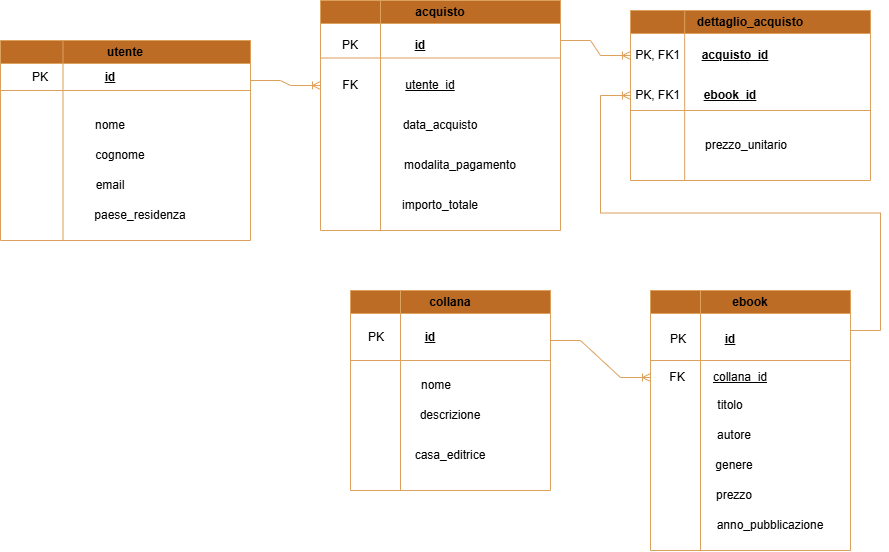

The diagram above was exported from draw.io. Its source (the exported page's mxGraphModel, read from the mxfile embedded in the PNG):
<mxGraphModel dx="2241" dy="777" grid="0" gridSize="10" guides="1" tooltips="1" connect="1" arrows="1" fold="1" page="1" pageScale="1" pageWidth="827" pageHeight="1169" background="light-dark(#FFFFFF,#FFFFFF)" math="0" shadow="0">
  <root>
    <mxCell id="0" />
    <mxCell id="1" parent="0" />
    <mxCell id="mg3jaaIN0AQA2UfF5CVz-1" parent="1" style="swimlane;whiteSpace=wrap;html=1;startSize=23;labelBackgroundColor=none;fillColor=#BC6C25;strokeColor=#DDA15E;fontColor=light-dark(#000000,#000000);" value="ebook" vertex="1">
      <mxGeometry height="260" width="200" x="190" y="520" as="geometry" />
    </mxCell>
    <mxCell id="-IoE8jdZGS6pAZvQz0Tw-39" parent="mg3jaaIN0AQA2UfF5CVz-1" style="text;html=1;whiteSpace=wrap;strokeColor=none;fillColor=none;align=center;verticalAlign=middle;rounded=0;labelBackgroundColor=none;fontColor=light-dark(#000000,#000000);" value="PK" vertex="1">
      <mxGeometry height="30" width="60" x="-2" y="34" as="geometry" />
    </mxCell>
    <mxCell id="-IoE8jdZGS6pAZvQz0Tw-40" parent="mg3jaaIN0AQA2UfF5CVz-1" style="text;html=1;whiteSpace=wrap;strokeColor=none;fillColor=none;align=center;verticalAlign=middle;rounded=0;labelBackgroundColor=none;fontColor=light-dark(#000000,#000000);" value="&lt;b&gt;&lt;u&gt;id&lt;/u&gt;&lt;/b&gt;" vertex="1">
      <mxGeometry height="30" width="60" x="50" y="34" as="geometry" />
    </mxCell>
    <mxCell id="-IoE8jdZGS6pAZvQz0Tw-41" parent="mg3jaaIN0AQA2UfF5CVz-1" style="text;html=1;whiteSpace=wrap;strokeColor=none;fillColor=none;align=center;verticalAlign=middle;rounded=0;labelBackgroundColor=none;fontColor=light-dark(#000000,#000000);" value="titolo" vertex="1">
      <mxGeometry height="30" width="60" x="50" y="100" as="geometry" />
    </mxCell>
    <mxCell id="-IoE8jdZGS6pAZvQz0Tw-42" parent="mg3jaaIN0AQA2UfF5CVz-1" style="text;html=1;whiteSpace=wrap;strokeColor=none;fillColor=none;align=center;verticalAlign=middle;rounded=0;labelBackgroundColor=none;fontColor=light-dark(#000000,#000000);" value="autore" vertex="1">
      <mxGeometry height="30" width="60" x="54" y="130" as="geometry" />
    </mxCell>
    <mxCell id="-IoE8jdZGS6pAZvQz0Tw-43" parent="mg3jaaIN0AQA2UfF5CVz-1" style="text;html=1;whiteSpace=wrap;strokeColor=none;fillColor=none;align=center;verticalAlign=middle;rounded=0;labelBackgroundColor=none;fontColor=light-dark(#000000,#000000);" value="genere" vertex="1">
      <mxGeometry height="30" width="60" x="54" y="160" as="geometry" />
    </mxCell>
    <mxCell id="-IoE8jdZGS6pAZvQz0Tw-44" parent="mg3jaaIN0AQA2UfF5CVz-1" style="text;html=1;whiteSpace=wrap;strokeColor=none;fillColor=none;align=center;verticalAlign=middle;rounded=0;labelBackgroundColor=none;fontColor=light-dark(#000000,#000000);" value="prezzo" vertex="1">
      <mxGeometry height="30" width="60" x="54" y="190" as="geometry" />
    </mxCell>
    <mxCell id="-IoE8jdZGS6pAZvQz0Tw-45" parent="mg3jaaIN0AQA2UfF5CVz-1" style="text;html=1;whiteSpace=wrap;strokeColor=none;fillColor=none;align=center;verticalAlign=middle;rounded=0;labelBackgroundColor=none;fontColor=light-dark(#000000,#000000);" value="anno_pubblicazione" vertex="1">
      <mxGeometry height="30" width="60" x="90" y="220" as="geometry" />
    </mxCell>
    <mxCell id="-IoE8jdZGS6pAZvQz0Tw-47" parent="mg3jaaIN0AQA2UfF5CVz-1" style="text;html=1;whiteSpace=wrap;strokeColor=none;fillColor=none;align=center;verticalAlign=middle;rounded=0;labelBackgroundColor=none;fontColor=light-dark(#000000,#000000);" value="&lt;u&gt;collana_id&lt;/u&gt;" vertex="1">
      <mxGeometry height="30" width="60" x="60" y="72" as="geometry" />
    </mxCell>
    <mxCell id="-IoE8jdZGS6pAZvQz0Tw-48" parent="mg3jaaIN0AQA2UfF5CVz-1" style="text;html=1;whiteSpace=wrap;strokeColor=none;fillColor=none;align=center;verticalAlign=middle;rounded=0;labelBackgroundColor=none;fontColor=light-dark(#000000,#000000);" value="FK" vertex="1">
      <mxGeometry height="30" width="54" y="72" as="geometry" />
    </mxCell>
    <mxCell id="-IoE8jdZGS6pAZvQz0Tw-1" parent="1" style="swimlane;whiteSpace=wrap;html=1;labelBackgroundColor=none;fillColor=#BC6C25;strokeColor=#DDA15E;fontColor=light-dark(#000000,#000000);" value="utente" vertex="1">
      <mxGeometry height="200" width="250" x="-460" y="270" as="geometry" />
    </mxCell>
    <mxCell id="-IoE8jdZGS6pAZvQz0Tw-11" parent="-IoE8jdZGS6pAZvQz0Tw-1" style="text;html=1;whiteSpace=wrap;strokeColor=none;fillColor=none;align=center;verticalAlign=middle;rounded=0;labelBackgroundColor=none;fontColor=light-dark(#000000,#000000);" value="PK" vertex="1">
      <mxGeometry height="30" width="60" x="10" y="22" as="geometry" />
    </mxCell>
    <mxCell id="-IoE8jdZGS6pAZvQz0Tw-14" parent="-IoE8jdZGS6pAZvQz0Tw-1" style="text;html=1;whiteSpace=wrap;strokeColor=none;fillColor=none;align=center;verticalAlign=middle;rounded=0;labelBackgroundColor=none;fontColor=light-dark(#000000,#000000);" value="&lt;b&gt;&lt;u&gt;id&lt;/u&gt;&lt;/b&gt;" vertex="1">
      <mxGeometry height="30" width="60" x="80" y="22" as="geometry" />
    </mxCell>
    <mxCell id="-IoE8jdZGS6pAZvQz0Tw-15" parent="-IoE8jdZGS6pAZvQz0Tw-1" style="text;html=1;whiteSpace=wrap;strokeColor=none;fillColor=none;align=center;verticalAlign=middle;rounded=0;labelBackgroundColor=none;fontColor=light-dark(#000000,#000000);" value="nome" vertex="1">
      <mxGeometry height="30" width="60" x="80" y="70" as="geometry" />
    </mxCell>
    <mxCell id="-IoE8jdZGS6pAZvQz0Tw-17" parent="-IoE8jdZGS6pAZvQz0Tw-1" style="text;html=1;whiteSpace=wrap;strokeColor=none;fillColor=none;align=center;verticalAlign=middle;rounded=0;labelBackgroundColor=none;fontColor=light-dark(#000000,#000000);" value="cognome" vertex="1">
      <mxGeometry height="30" width="60" x="90" y="100" as="geometry" />
    </mxCell>
    <mxCell id="-IoE8jdZGS6pAZvQz0Tw-18" parent="-IoE8jdZGS6pAZvQz0Tw-1" style="text;html=1;whiteSpace=wrap;strokeColor=none;fillColor=none;align=center;verticalAlign=middle;rounded=0;labelBackgroundColor=none;fontColor=light-dark(#000000,#000000);" value="email" vertex="1">
      <mxGeometry height="30" width="60" x="80" y="130" as="geometry" />
    </mxCell>
    <mxCell id="-IoE8jdZGS6pAZvQz0Tw-19" parent="-IoE8jdZGS6pAZvQz0Tw-1" style="text;html=1;whiteSpace=wrap;strokeColor=none;fillColor=none;align=center;verticalAlign=middle;rounded=0;labelBackgroundColor=none;fontColor=light-dark(#000000,#000000);" value="paese_residenza" vertex="1">
      <mxGeometry height="30" width="60" x="110" y="160" as="geometry" />
    </mxCell>
    <mxCell id="-IoE8jdZGS6pAZvQz0Tw-2" parent="1" style="swimlane;whiteSpace=wrap;html=1;labelBackgroundColor=none;fillColor=#BC6C25;strokeColor=#DDA15E;fontColor=light-dark(#000000,#000000);" value="acquisto" vertex="1">
      <mxGeometry height="230" width="240" x="-140" y="230" as="geometry" />
    </mxCell>
    <mxCell id="-IoE8jdZGS6pAZvQz0Tw-21" parent="-IoE8jdZGS6pAZvQz0Tw-2" style="text;html=1;whiteSpace=wrap;strokeColor=none;fillColor=none;align=center;verticalAlign=middle;rounded=0;labelBackgroundColor=none;fontColor=light-dark(#000000,#000000);" value="PK" vertex="1">
      <mxGeometry height="30" width="60" y="30" as="geometry" />
    </mxCell>
    <mxCell id="-IoE8jdZGS6pAZvQz0Tw-22" parent="-IoE8jdZGS6pAZvQz0Tw-2" style="text;html=1;whiteSpace=wrap;strokeColor=none;fillColor=none;align=center;verticalAlign=middle;rounded=0;labelBackgroundColor=none;fontColor=light-dark(#000000,#000000);" value="&lt;b&gt;&lt;u&gt;id&lt;/u&gt;&lt;/b&gt;" vertex="1">
      <mxGeometry height="30" width="60" x="70" y="30" as="geometry" />
    </mxCell>
    <mxCell id="-IoE8jdZGS6pAZvQz0Tw-24" parent="-IoE8jdZGS6pAZvQz0Tw-2" style="text;html=1;whiteSpace=wrap;strokeColor=none;fillColor=none;align=center;verticalAlign=middle;rounded=0;labelBackgroundColor=none;fontColor=light-dark(#000000,#000000);" value="FK" vertex="1">
      <mxGeometry height="30" width="60" y="70" as="geometry" />
    </mxCell>
    <mxCell id="-IoE8jdZGS6pAZvQz0Tw-25" parent="-IoE8jdZGS6pAZvQz0Tw-2" style="text;html=1;whiteSpace=wrap;strokeColor=none;fillColor=none;align=center;verticalAlign=middle;rounded=0;labelBackgroundColor=none;fontColor=light-dark(#000000,#000000);" value="&lt;u&gt;utente_id&lt;/u&gt;" vertex="1">
      <mxGeometry height="30" width="60" x="80" y="70" as="geometry" />
    </mxCell>
    <mxCell id="-IoE8jdZGS6pAZvQz0Tw-26" parent="-IoE8jdZGS6pAZvQz0Tw-2" style="text;html=1;whiteSpace=wrap;strokeColor=none;fillColor=none;align=center;verticalAlign=middle;rounded=0;labelBackgroundColor=none;fontColor=light-dark(#000000,#000000);" value="data_acquisto" vertex="1">
      <mxGeometry height="30" width="60" x="90" y="110" as="geometry" />
    </mxCell>
    <mxCell id="-IoE8jdZGS6pAZvQz0Tw-27" parent="-IoE8jdZGS6pAZvQz0Tw-2" style="text;html=1;whiteSpace=wrap;strokeColor=none;fillColor=none;align=center;verticalAlign=middle;rounded=0;labelBackgroundColor=none;fontColor=light-dark(#000000,#000000);" value="modalita_pagamento" vertex="1">
      <mxGeometry height="30" width="60" x="110" y="150" as="geometry" />
    </mxCell>
    <mxCell id="-IoE8jdZGS6pAZvQz0Tw-28" parent="-IoE8jdZGS6pAZvQz0Tw-2" style="text;html=1;whiteSpace=wrap;strokeColor=none;fillColor=none;align=center;verticalAlign=middle;rounded=0;labelBackgroundColor=none;fontColor=light-dark(#000000,#000000);" value="importo_totale" vertex="1">
      <mxGeometry height="30" width="60" x="90" y="190" as="geometry" />
    </mxCell>
    <mxCell id="-IoE8jdZGS6pAZvQz0Tw-3" parent="1" style="swimlane;whiteSpace=wrap;html=1;labelBorderColor=none;labelBackgroundColor=none;fillColor=#BC6C25;strokeColor=#DDA15E;fontColor=light-dark(#000000,#000000);" value="dettaglio_acquisto" vertex="1">
      <mxGeometry height="170" width="240" x="170" y="240" as="geometry" />
    </mxCell>
    <mxCell id="-IoE8jdZGS6pAZvQz0Tw-32" parent="-IoE8jdZGS6pAZvQz0Tw-3" style="text;html=1;whiteSpace=wrap;strokeColor=none;fillColor=none;align=center;verticalAlign=middle;rounded=0;labelBackgroundColor=none;fontColor=light-dark(#000000,#000000);" value="PK, FK1" vertex="1">
      <mxGeometry height="30" width="55" y="30" as="geometry" />
    </mxCell>
    <mxCell id="-IoE8jdZGS6pAZvQz0Tw-33" parent="-IoE8jdZGS6pAZvQz0Tw-3" style="text;html=1;whiteSpace=wrap;strokeColor=none;fillColor=none;align=center;verticalAlign=middle;rounded=0;labelBackgroundColor=none;fontColor=light-dark(#000000,#000000);" value="&lt;b&gt;&lt;u&gt;acquisto_id&lt;/u&gt;&lt;/b&gt;" vertex="1">
      <mxGeometry height="30" width="60" x="75" y="30" as="geometry" />
    </mxCell>
    <mxCell id="-IoE8jdZGS6pAZvQz0Tw-34" parent="-IoE8jdZGS6pAZvQz0Tw-3" style="text;html=1;whiteSpace=wrap;strokeColor=none;fillColor=none;align=center;verticalAlign=middle;rounded=0;labelBackgroundColor=none;fontColor=light-dark(#000000,#000000);" value="&lt;b&gt;&lt;u&gt;ebook_id&lt;/u&gt;&lt;/b&gt;" vertex="1">
      <mxGeometry height="30" width="60" x="70" y="70" as="geometry" />
    </mxCell>
    <mxCell id="-IoE8jdZGS6pAZvQz0Tw-35" parent="-IoE8jdZGS6pAZvQz0Tw-3" style="text;html=1;whiteSpace=wrap;strokeColor=none;fillColor=none;align=center;verticalAlign=middle;rounded=0;labelBackgroundColor=none;fontColor=light-dark(#000000,#000000);" value="prezzo_unitario" vertex="1">
      <mxGeometry height="30" width="60" x="86" y="120" as="geometry" />
    </mxCell>
    <mxCell id="-IoE8jdZGS6pAZvQz0Tw-56" parent="-IoE8jdZGS6pAZvQz0Tw-3" style="text;html=1;whiteSpace=wrap;strokeColor=none;fillColor=none;align=center;verticalAlign=middle;rounded=0;labelBackgroundColor=none;fontColor=light-dark(#000000,#000000);" value="PK, FK1" vertex="1">
      <mxGeometry height="30" width="55" y="70" as="geometry" />
    </mxCell>
    <mxCell id="-IoE8jdZGS6pAZvQz0Tw-31" edge="1" parent="-IoE8jdZGS6pAZvQz0Tw-3" style="endArrow=none;html=1;rounded=0;fontColor=light-dark(#000000,#000000);labelBackgroundColor=none;strokeColor=#DDA15E;" value="">
      <mxGeometry height="50" relative="1" width="50" as="geometry">
        <mxPoint x="54.17" y="170" as="sourcePoint" />
        <mxPoint x="54.17" as="targetPoint" />
      </mxGeometry>
    </mxCell>
    <mxCell id="-IoE8jdZGS6pAZvQz0Tw-30" edge="1" parent="-IoE8jdZGS6pAZvQz0Tw-3" style="endArrow=none;html=1;rounded=0;fontColor=light-dark(#000000,#000000);labelBackgroundColor=none;strokeColor=#DDA15E;" value="">
      <mxGeometry height="50" relative="1" width="50" as="geometry">
        <Array as="points" />
        <mxPoint y="100" as="sourcePoint" />
        <mxPoint x="240" y="100" as="targetPoint" />
      </mxGeometry>
    </mxCell>
    <mxCell id="-IoE8jdZGS6pAZvQz0Tw-4" parent="1" style="swimlane;whiteSpace=wrap;html=1;labelBackgroundColor=none;fillColor=#BC6C25;strokeColor=#DDA15E;fontColor=light-dark(#000000,#000000);" value="collana" vertex="1">
      <mxGeometry height="200" width="200" x="-110" y="520" as="geometry" />
    </mxCell>
    <mxCell id="-IoE8jdZGS6pAZvQz0Tw-51" parent="-IoE8jdZGS6pAZvQz0Tw-4" style="text;html=1;whiteSpace=wrap;strokeColor=none;fillColor=none;align=center;verticalAlign=middle;rounded=0;labelBackgroundColor=none;fontColor=light-dark(#000000,#000000);" value="PK" vertex="1">
      <mxGeometry height="30" width="60" x="-4" y="32" as="geometry" />
    </mxCell>
    <mxCell id="-IoE8jdZGS6pAZvQz0Tw-52" parent="-IoE8jdZGS6pAZvQz0Tw-4" style="text;html=1;whiteSpace=wrap;strokeColor=none;fillColor=none;align=center;verticalAlign=middle;rounded=0;labelBackgroundColor=none;fontColor=light-dark(#000000,#000000);" value="&lt;b&gt;&lt;u&gt;id&lt;/u&gt;&lt;/b&gt;" vertex="1">
      <mxGeometry height="30" width="60" x="50" y="32" as="geometry" />
    </mxCell>
    <mxCell id="-IoE8jdZGS6pAZvQz0Tw-53" parent="-IoE8jdZGS6pAZvQz0Tw-4" style="text;html=1;whiteSpace=wrap;strokeColor=none;fillColor=none;align=center;verticalAlign=middle;rounded=0;labelBackgroundColor=none;fontColor=light-dark(#000000,#000000);" value="nome" vertex="1">
      <mxGeometry height="30" width="60" x="56" y="80" as="geometry" />
    </mxCell>
    <mxCell id="-IoE8jdZGS6pAZvQz0Tw-54" parent="-IoE8jdZGS6pAZvQz0Tw-4" style="text;html=1;whiteSpace=wrap;strokeColor=none;fillColor=none;align=center;verticalAlign=middle;rounded=0;labelBackgroundColor=none;fontColor=light-dark(#000000,#000000);" value="descrizione" vertex="1">
      <mxGeometry height="30" width="60" x="70" y="110" as="geometry" />
    </mxCell>
    <mxCell id="-IoE8jdZGS6pAZvQz0Tw-55" parent="-IoE8jdZGS6pAZvQz0Tw-4" style="text;html=1;whiteSpace=wrap;strokeColor=none;fillColor=none;align=center;verticalAlign=middle;rounded=0;labelBackgroundColor=none;fontColor=light-dark(#000000,#000000);" value="casa_editrice" vertex="1">
      <mxGeometry height="30" width="60" x="70" y="150" as="geometry" />
    </mxCell>
    <mxCell id="-IoE8jdZGS6pAZvQz0Tw-49" edge="1" parent="-IoE8jdZGS6pAZvQz0Tw-4" style="endArrow=none;html=1;rounded=0;fontColor=light-dark(#000000,#000000);labelBackgroundColor=none;strokeColor=#DDA15E;" value="">
      <mxGeometry height="50" relative="1" width="50" as="geometry">
        <mxPoint y="70" as="sourcePoint" />
        <mxPoint x="200" y="70" as="targetPoint" />
      </mxGeometry>
    </mxCell>
    <mxCell id="-IoE8jdZGS6pAZvQz0Tw-12" edge="1" parent="1" source="-IoE8jdZGS6pAZvQz0Tw-1" style="endArrow=none;html=1;rounded=0;exitX=0.25;exitY=1;exitDx=0;exitDy=0;entryX=0.25;entryY=0;entryDx=0;entryDy=0;fontColor=light-dark(#000000,#000000);labelBackgroundColor=none;strokeColor=#DDA15E;" target="-IoE8jdZGS6pAZvQz0Tw-1" value="">
      <mxGeometry height="50" relative="1" width="50" as="geometry">
        <mxPoint x="-90" y="510" as="sourcePoint" />
        <mxPoint x="-40" y="460" as="targetPoint" />
      </mxGeometry>
    </mxCell>
    <mxCell id="-IoE8jdZGS6pAZvQz0Tw-13" edge="1" parent="1" source="-IoE8jdZGS6pAZvQz0Tw-1" style="endArrow=none;html=1;rounded=0;exitX=0;exitY=0.25;exitDx=0;exitDy=0;entryX=1;entryY=0.25;entryDx=0;entryDy=0;fontColor=light-dark(#000000,#000000);labelBackgroundColor=none;strokeColor=#DDA15E;" target="-IoE8jdZGS6pAZvQz0Tw-1" value="">
      <mxGeometry height="50" relative="1" width="50" as="geometry">
        <mxPoint x="-90" y="510" as="sourcePoint" />
        <mxPoint x="-40" y="460" as="targetPoint" />
      </mxGeometry>
    </mxCell>
    <mxCell id="-IoE8jdZGS6pAZvQz0Tw-20" edge="1" parent="1" source="-IoE8jdZGS6pAZvQz0Tw-2" style="endArrow=none;html=1;rounded=0;entryX=0.25;entryY=0;entryDx=0;entryDy=0;exitX=0.25;exitY=1;exitDx=0;exitDy=0;fontColor=light-dark(#000000,#000000);labelBackgroundColor=none;strokeColor=#DDA15E;" target="-IoE8jdZGS6pAZvQz0Tw-2" value="">
      <mxGeometry height="50" relative="1" width="50" as="geometry">
        <mxPoint x="-90" y="510" as="sourcePoint" />
        <mxPoint x="-40" y="460" as="targetPoint" />
      </mxGeometry>
    </mxCell>
    <mxCell id="-IoE8jdZGS6pAZvQz0Tw-23" edge="1" parent="1" source="-IoE8jdZGS6pAZvQz0Tw-2" style="endArrow=none;html=1;rounded=0;exitX=0;exitY=0.25;exitDx=0;exitDy=0;entryX=1;entryY=0.25;entryDx=0;entryDy=0;fontColor=light-dark(#000000,#000000);labelBackgroundColor=none;strokeColor=#DDA15E;" target="-IoE8jdZGS6pAZvQz0Tw-2" value="">
      <mxGeometry height="50" relative="1" width="50" as="geometry">
        <mxPoint x="-90" y="510" as="sourcePoint" />
        <mxPoint x="-40" y="460" as="targetPoint" />
      </mxGeometry>
    </mxCell>
    <mxCell id="-IoE8jdZGS6pAZvQz0Tw-37" edge="1" parent="1" source="mg3jaaIN0AQA2UfF5CVz-1" style="endArrow=none;html=1;rounded=0;entryX=0.25;entryY=0;entryDx=0;entryDy=0;exitX=0.25;exitY=1;exitDx=0;exitDy=0;fontColor=light-dark(#000000,#000000);labelBackgroundColor=none;strokeColor=#DDA15E;" target="mg3jaaIN0AQA2UfF5CVz-1" value="">
      <mxGeometry height="50" relative="1" width="50" as="geometry">
        <mxPoint x="240" y="720" as="sourcePoint" />
        <mxPoint x="-40" y="460" as="targetPoint" />
      </mxGeometry>
    </mxCell>
    <mxCell id="-IoE8jdZGS6pAZvQz0Tw-38" edge="1" parent="1" style="endArrow=none;html=1;rounded=0;fontColor=light-dark(#000000,#000000);labelBackgroundColor=none;strokeColor=#DDA15E;" value="">
      <mxGeometry height="50" relative="1" width="50" as="geometry">
        <mxPoint x="190" y="590" as="sourcePoint" />
        <mxPoint x="390" y="590" as="targetPoint" />
      </mxGeometry>
    </mxCell>
    <mxCell id="-IoE8jdZGS6pAZvQz0Tw-50" edge="1" parent="1" source="-IoE8jdZGS6pAZvQz0Tw-4" style="endArrow=none;html=1;rounded=0;exitX=0.25;exitY=0;exitDx=0;exitDy=0;entryX=0.25;entryY=1;entryDx=0;entryDy=0;fontColor=light-dark(#000000,#000000);labelBackgroundColor=none;strokeColor=#DDA15E;" target="-IoE8jdZGS6pAZvQz0Tw-4" value="">
      <mxGeometry height="50" relative="1" width="50" as="geometry">
        <mxPoint x="-90" y="510" as="sourcePoint" />
        <mxPoint x="-40" y="460" as="targetPoint" />
      </mxGeometry>
    </mxCell>
    <mxCell id="-IoE8jdZGS6pAZvQz0Tw-57" edge="1" parent="1" style="edgeStyle=entityRelationEdgeStyle;fontSize=12;html=1;endArrow=ERoneToMany;rounded=0;entryX=0;entryY=0.5;entryDx=0;entryDy=0;fontColor=light-dark(#000000,#000000);labelBackgroundColor=none;strokeColor=#DDA15E;" target="-IoE8jdZGS6pAZvQz0Tw-24" value="">
      <mxGeometry height="100" relative="1" width="100" as="geometry">
        <mxPoint x="-210" y="310" as="sourcePoint" />
        <mxPoint x="-20" y="430" as="targetPoint" />
      </mxGeometry>
    </mxCell>
    <mxCell id="-IoE8jdZGS6pAZvQz0Tw-59" edge="1" parent="1" style="edgeStyle=entityRelationEdgeStyle;fontSize=12;html=1;endArrow=ERoneToMany;rounded=0;entryX=0;entryY=0.5;entryDx=0;entryDy=0;fontColor=light-dark(#000000,#000000);labelBackgroundColor=none;strokeColor=#DDA15E;" target="-IoE8jdZGS6pAZvQz0Tw-32" value="">
      <mxGeometry height="100" relative="1" width="100" as="geometry">
        <mxPoint x="100" y="270" as="sourcePoint" />
        <mxPoint x="-20" y="430" as="targetPoint" />
      </mxGeometry>
    </mxCell>
    <mxCell id="-IoE8jdZGS6pAZvQz0Tw-60" edge="1" parent="1" style="edgeStyle=entityRelationEdgeStyle;fontSize=12;html=1;endArrow=ERoneToMany;rounded=0;fontColor=light-dark(#000000,#000000);labelBackgroundColor=none;strokeColor=#DDA15E;" value="">
      <mxGeometry height="100" relative="1" width="100" as="geometry">
        <mxPoint x="390" y="560" as="sourcePoint" />
        <mxPoint x="170" y="325" as="targetPoint" />
      </mxGeometry>
    </mxCell>
    <mxCell id="-IoE8jdZGS6pAZvQz0Tw-61" edge="1" parent="1" source="-IoE8jdZGS6pAZvQz0Tw-4" style="edgeStyle=entityRelationEdgeStyle;fontSize=12;html=1;endArrow=ERoneToMany;rounded=0;exitX=1;exitY=0.25;exitDx=0;exitDy=0;entryX=0;entryY=0.5;entryDx=0;entryDy=0;fontColor=light-dark(#000000,#000000);labelBackgroundColor=none;strokeColor=#DDA15E;" target="-IoE8jdZGS6pAZvQz0Tw-48" value="">
      <mxGeometry height="100" relative="1" width="100" as="geometry">
        <mxPoint x="-180" y="340" as="sourcePoint" />
        <mxPoint x="-110" y="385" as="targetPoint" />
      </mxGeometry>
    </mxCell>
  </root>
</mxGraphModel>